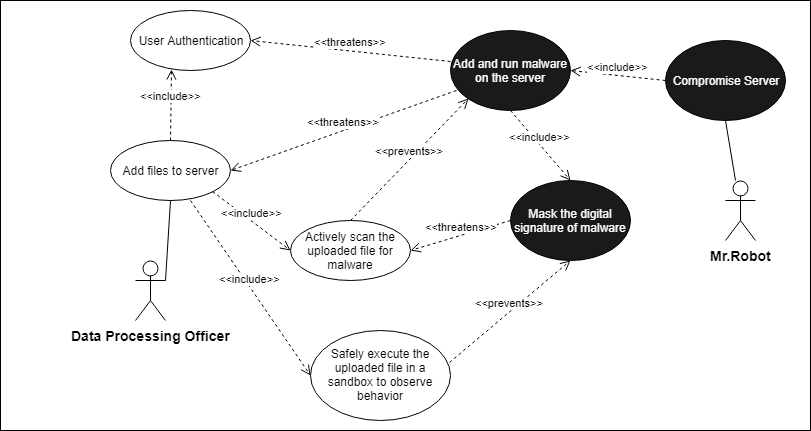

The diagram above was exported from draw.io. Its source (the exported page's mxGraphModel, read from the mxfile embedded in the PNG):
<mxGraphModel dx="1042" dy="500" grid="1" gridSize="10" guides="1" tooltips="1" connect="1" arrows="1" fold="1" page="1" pageScale="1" pageWidth="850" pageHeight="1100" background="#ffffff" math="0" shadow="0">
  <root>
    <mxCell id="0" />
    <mxCell id="1" parent="0" />
    <mxCell id="36" value="" style="rounded=0;whiteSpace=wrap;html=1;fillColor=#FFFFFF;" vertex="1" parent="1">
      <mxGeometry x="30" y="70" width="810" height="430" as="geometry" />
    </mxCell>
    <mxCell id="3" value="&lt;b&gt;&lt;font style=&quot;font-size: 14px&quot;&gt;Data Processing Officer&lt;/font&gt;&lt;/b&gt;" style="shape=umlActor;verticalLabelPosition=bottom;labelBackgroundColor=#ffffff;verticalAlign=top;html=1;outlineConnect=0;" vertex="1" parent="1">
      <mxGeometry x="165" y="330" width="30" height="60" as="geometry" />
    </mxCell>
    <mxCell id="5" value="Add files to server" style="ellipse;whiteSpace=wrap;html=1;" vertex="1" parent="1">
      <mxGeometry x="140" y="210" width="120" height="60" as="geometry" />
    </mxCell>
    <mxCell id="7" value="" style="endArrow=none;html=1;entryX=1;entryY=0.3333333333333333;entryPerimeter=0;exitX=0.5;exitY=1;" edge="1" parent="1" source="5" target="3">
      <mxGeometry width="50" height="50" relative="1" as="geometry">
        <mxPoint x="20" y="430" as="sourcePoint" />
        <mxPoint x="70" y="380" as="targetPoint" />
      </mxGeometry>
    </mxCell>
    <mxCell id="8" value="User Authentication" style="ellipse;whiteSpace=wrap;html=1;" vertex="1" parent="1">
      <mxGeometry x="160" y="80" width="120" height="60" as="geometry" />
    </mxCell>
    <mxCell id="10" value="&amp;lt;&amp;lt;include&amp;gt;&amp;gt;" style="html=1;verticalAlign=bottom;endArrow=open;dashed=1;endSize=8;entryX=0.343;entryY=0.987;entryPerimeter=0;exitX=0.5;exitY=0;" edge="1" parent="1" source="5" target="8">
      <mxGeometry relative="1" as="geometry">
        <mxPoint x="100" y="380" as="sourcePoint" />
        <mxPoint x="20" y="380" as="targetPoint" />
      </mxGeometry>
    </mxCell>
    <mxCell id="11" value="&lt;font color=&quot;#ffffff&quot;&gt;Compromise Server&lt;/font&gt;" style="ellipse;whiteSpace=wrap;html=1;fillColor=#1A1A1A;" vertex="1" parent="1">
      <mxGeometry x="695" y="110" width="120" height="80" as="geometry" />
    </mxCell>
    <mxCell id="13" value="&lt;font color=&quot;#ffffff&quot;&gt;Add and run malware on the server&lt;/font&gt;" style="ellipse;whiteSpace=wrap;html=1;fillColor=#1A1A1A;" vertex="1" parent="1">
      <mxGeometry x="480" y="100" width="120" height="80" as="geometry" />
    </mxCell>
    <mxCell id="14" value="&amp;lt;&amp;lt;include&amp;gt;&amp;gt;" style="html=1;verticalAlign=bottom;endArrow=open;dashed=1;endSize=8;entryX=1;entryY=0.5;exitX=0;exitY=0.5;" edge="1" parent="1" source="11" target="13">
      <mxGeometry relative="1" as="geometry">
        <mxPoint x="259" y="213" as="sourcePoint" />
        <mxPoint x="321" y="139" as="targetPoint" />
      </mxGeometry>
    </mxCell>
    <mxCell id="2" value="&lt;b&gt;&lt;font style=&quot;font-size: 14px&quot;&gt;Mr.Robot&lt;/font&gt;&lt;/b&gt;" style="shape=umlActor;verticalLabelPosition=bottom;labelBackgroundColor=#ffffff;verticalAlign=top;html=1;outlineConnect=0;" vertex="1" parent="1">
      <mxGeometry x="755" y="250" width="30" height="60" as="geometry" />
    </mxCell>
    <mxCell id="15" value="" style="endArrow=none;html=1;exitX=0.5;exitY=1;" edge="1" parent="1" source="11" target="2">
      <mxGeometry width="50" height="50" relative="1" as="geometry">
        <mxPoint x="620" y="260" as="sourcePoint" />
        <mxPoint x="610" y="340" as="targetPoint" />
      </mxGeometry>
    </mxCell>
    <mxCell id="18" value="&amp;lt;&amp;lt;threatens&amp;gt;&amp;gt;" style="html=1;verticalAlign=bottom;endArrow=open;dashed=1;endSize=8;entryX=1;entryY=0.5;exitX=0;exitY=0.385;exitPerimeter=0;" edge="1" parent="1" source="13" target="8">
      <mxGeometry relative="1" as="geometry">
        <mxPoint x="210" y="220" as="sourcePoint" />
        <mxPoint x="286" y="169" as="targetPoint" />
      </mxGeometry>
    </mxCell>
    <mxCell id="19" value="&amp;lt;&amp;lt;threatens&amp;gt;&amp;gt;" style="html=1;verticalAlign=bottom;endArrow=open;dashed=1;endSize=8;entryX=1;entryY=0.5;exitX=0.047;exitY=0.755;exitPerimeter=0;" edge="1" parent="1" source="13" target="5">
      <mxGeometry relative="1" as="geometry">
        <mxPoint x="490" y="141" as="sourcePoint" />
        <mxPoint x="365" y="140" as="targetPoint" />
      </mxGeometry>
    </mxCell>
    <mxCell id="22" value="Actively scan the uploaded file for malware" style="ellipse;whiteSpace=wrap;html=1;" vertex="1" parent="1">
      <mxGeometry x="320" y="290" width="120" height="60" as="geometry" />
    </mxCell>
    <mxCell id="23" value="&amp;lt;&amp;lt;include&amp;gt;&amp;gt;" style="html=1;verticalAlign=bottom;endArrow=open;dashed=1;endSize=8;entryX=0;entryY=0.5;exitX=1;exitY=1;" edge="1" parent="1" source="5" target="22">
      <mxGeometry relative="1" as="geometry">
        <mxPoint x="210" y="220" as="sourcePoint" />
        <mxPoint x="211" y="149" as="targetPoint" />
      </mxGeometry>
    </mxCell>
    <mxCell id="24" value="&amp;lt;&amp;lt;prevents&amp;gt;&amp;gt;" style="html=1;verticalAlign=bottom;endArrow=open;dashed=1;endSize=8;entryX=0;entryY=1;exitX=0.5;exitY=0;" edge="1" parent="1" source="22" target="13">
      <mxGeometry relative="1" as="geometry">
        <mxPoint x="252" y="271" as="sourcePoint" />
        <mxPoint x="337" y="338" as="targetPoint" />
      </mxGeometry>
    </mxCell>
    <mxCell id="25" value="&lt;font color=&quot;#ffffff&quot;&gt;Mask the digital signature of malware&lt;/font&gt;" style="ellipse;whiteSpace=wrap;html=1;fillColor=#1A1A1A;" vertex="1" parent="1">
      <mxGeometry x="540" y="250" width="120" height="80" as="geometry" />
    </mxCell>
    <mxCell id="26" value="&amp;lt;&amp;lt;threatens&amp;gt;&amp;gt;" style="html=1;verticalAlign=bottom;endArrow=open;dashed=1;endSize=8;entryX=1;entryY=0.5;exitX=0;exitY=0.5;" edge="1" parent="1" source="25" target="22">
      <mxGeometry relative="1" as="geometry">
        <mxPoint x="496" y="170" as="sourcePoint" />
        <mxPoint x="270" y="250" as="targetPoint" />
      </mxGeometry>
    </mxCell>
    <mxCell id="27" value="&amp;lt;&amp;lt;include&amp;gt;&amp;gt;" style="html=1;verticalAlign=bottom;endArrow=open;dashed=1;endSize=8;entryX=0.5;entryY=0;exitX=0.5;exitY=1;" edge="1" parent="1" source="13" target="25">
      <mxGeometry relative="1" as="geometry">
        <mxPoint x="648" y="232" as="sourcePoint" />
        <mxPoint x="550" y="190" as="targetPoint" />
      </mxGeometry>
    </mxCell>
    <mxCell id="32" value="Safely execute the uploaded file in a sandbox to observe behavior&lt;br&gt;" style="ellipse;whiteSpace=wrap;html=1;" vertex="1" parent="1">
      <mxGeometry x="340" y="400" width="140" height="90" as="geometry" />
    </mxCell>
    <mxCell id="33" value="&amp;lt;&amp;lt;include&amp;gt;&amp;gt;" style="html=1;verticalAlign=bottom;endArrow=open;dashed=1;endSize=8;entryX=0;entryY=0.5;exitX=0.663;exitY=1;exitPerimeter=0;" edge="1" parent="1" source="5" target="32">
      <mxGeometry relative="1" as="geometry">
        <mxPoint x="252" y="271" as="sourcePoint" />
        <mxPoint x="330" y="330" as="targetPoint" />
      </mxGeometry>
    </mxCell>
    <mxCell id="34" value="&amp;lt;&amp;lt;prevents&amp;gt;&amp;gt;" style="html=1;verticalAlign=bottom;endArrow=open;dashed=1;endSize=8;entryX=0.5;entryY=1;exitX=0.991;exitY=0.351;exitPerimeter=0;" edge="1" parent="1" source="32" target="25">
      <mxGeometry relative="1" as="geometry">
        <mxPoint x="390" y="300" as="sourcePoint" />
        <mxPoint x="508" y="178" as="targetPoint" />
      </mxGeometry>
    </mxCell>
  </root>
</mxGraphModel>